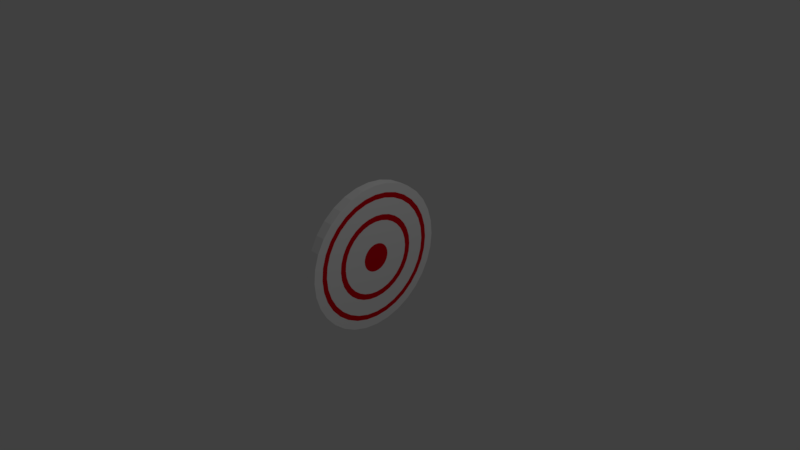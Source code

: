 # Source: Target.blend  (saved by Blender 2.79.0; exported with 4.5.12 LTS)
import bpy
from mathutils import Matrix  # noqa: F401  (used for matrix-valued properties, if any)

bpy.ops.wm.read_factory_settings(use_empty=True)
scene = bpy.context.scene
scene.name = 'Scene'

# ---- collections
col_collection_1 = bpy.data.collections.new('Collection 1'); scene.collection.children.link(col_collection_1)

# ---- materials (node trees are filled in below, after node groups)
mat_material_001 = bpy.data.materials.new('Material.001')
mat_material_001.alpha_threshold = 0.0
mat_material_001.use_transparent_shadow = False
mat_material_001.diffuse_color = (1.0, 1.0, 1.0, 1.0)
mat_material_001.roughness = 0.5
mat_material_001.specular_intensity = 0.4316
mat_material_002 = bpy.data.materials.new('Material.002')
mat_material_002.alpha_threshold = 0.0
mat_material_002.use_transparent_shadow = False
mat_material_002.diffuse_color = (0.8, 0.0, 0.009674, 1.0)
mat_material_002.roughness = 0.5

# ---- material node trees

# ---- world
world_world = bpy.data.worlds.new('World'); scene.world = world_world
world_world.color = (0.05088, 0.05088, 0.05088)
world_world.use_sun_shadow = False
world_world.sun_shadow_jitter_overblur = 0.0
world_world.cycles.sampling_method = 'MANUAL'

# ---- cameras
cam_camera = bpy.data.cameras.new('Camera')
cam_camera.clip_end = 100.0
cam_camera.lens = 35.0
cam_camera.sensor_width = 32.0
cam_camera.sensor_height = 18.0
cam_camera.ortho_scale = 7.314
cam_camera.dof.focus_distance = 0.0
cam_camera.dof.aperture_fstop = 128.0

# ---- lights
light_lamp = bpy.data.lights.new('Lamp', 'POINT')
light_lamp.transmission_factor = 0.0
light_lamp.cutoff_distance = 30.0
light_lamp.energy = 100.0
light_lamp.shadow_buffer_clip_start = 1.001
light_lamp.shadow_soft_size = 0.1
light_lamp.shadow_maximum_resolution = 0.006
light_lamp.use_absolute_resolution = True

# ---- meshes
me_circle = bpy.data.meshes.new('Circle')
me_circle.from_pydata([(0.0, 1.0, 0.0), (-0.1951, 0.9808, 0.0), (-0.3827, 0.9239, 0.0), (-0.5556, 0.8315, 0.0), (-0.7071, 0.7071, 0.0), (-0.8315, 0.5556, 0.0), (-0.9239, 0.3827, 0.0), (-0.9808, 0.1951, 0.0), (-1.0, 7.55e-08, 0.0), (-0.9808, -0.1951, 0.0), (-0.9239, -0.3827, 0.0), (-0.8315, -0.5556, 0.0), (-0.7071, -0.7071, 0.0), (-0.5556, -0.8315, 0.0), (-0.3827, -0.9239, 0.0), (-0.1951, -0.9808, 0.0), (3.258e-07, -1.0, 0.0), (0.1951, -0.9808, 0.0), (0.3827, -0.9239, 0.0), (0.5556, -0.8315, 0.0), (0.7071, -0.7071, 0.0), (0.8315, -0.5556, 0.0), (0.9239, -0.3827, 0.0), (0.9808, -0.1951, 0.0), (1.0, 9.656e-07, 0.0), (0.9808, 0.1951, 0.0), (0.9239, 0.3827, 0.0), (0.8315, 0.5556, 0.0), (0.7071, 0.7071, 0.0), (0.5556, 0.8315, 0.0), (0.3827, 0.9239, 0.0), (0.1951, 0.9808, 0.0), (4.112e-08, 0.8769, 0.135), (-0.1711, 0.86, 0.135), (-0.3356, 0.8101, 0.135), (-0.4872, 0.7291, 0.135), (-0.62, 0.62, 0.135), (-0.7291, 0.4872, 0.135), (-0.8101, 0.3356, 0.135), (-0.86, 0.1711, 0.135), (-0.8769, 5.66e-08, 0.135), (-0.86, -0.1711, 0.135), (-0.8101, -0.3356, 0.135), (-0.7291, -0.4872, 0.135), (-0.62, -0.62, 0.135), (-0.4872, -0.7291, 0.135), (-0.3356, -0.8101, 0.135), (-0.1711, -0.86, 0.135), (2.831e-07, -0.8769, 0.135), (0.1711, -0.86, 0.135), (0.3356, -0.8101, 0.135), (0.4872, -0.7291, 0.135), (0.62, -0.62, 0.135), (0.7291, -0.4872, 0.135), (0.8101, -0.3356, 0.135), (0.86, -0.1711, 0.135), (0.8769, 8.531e-07, 0.135), (0.86, 0.1711, 0.135), (0.8101, 0.3356, 0.135), (0.7291, 0.4872, 0.135), (0.62, 0.62, 0.135), (0.4872, 0.7291, 0.135), (0.3356, 0.8101, 0.135), (0.1711, 0.86, 0.135), (-0.1951, 0.9808, 0.135), (-5.902e-09, 1.0, 0.135), (-0.3827, 0.9239, 0.135), (-0.5556, 0.8315, 0.135), (-0.7071, 0.7071, 0.135), (-0.8315, 0.5556, 0.135), (-0.9239, 0.3827, 0.135), (-0.9808, 0.1951, 0.135), (-1.0, 7.55e-08, 0.135), (-0.9808, -0.1951, 0.135), (-0.9239, -0.3827, 0.135), (-0.8315, -0.5556, 0.135), (-0.7071, -0.7071, 0.135), (-0.5556, -0.8315, 0.135), (-0.3827, -0.9239, 0.135), (-0.1951, -0.9808, 0.135), (3.199e-07, -1.0, 0.135), (0.1951, -0.9808, 0.135), (0.3827, -0.9239, 0.135), (0.5556, -0.8315, 0.135), (0.7071, -0.7071, 0.135), (0.8315, -0.5556, 0.135), (0.9239, -0.3827, 0.135), (0.9808, -0.1951, 0.135), (1.0, 9.656e-07, 0.135), (0.9808, 0.1951, 0.135), (0.9239, 0.3827, 0.135), (0.8315, 0.5556, 0.135), (0.7071, 0.7071, 0.135), (0.5556, 0.8315, 0.135), (0.3827, 0.9239, 0.135), (0.1951, 0.9808, 0.135), (-0.03795, 0.1908, 0.135), (2.445e-07, 0.1945, 0.135), (0.03795, 0.1908, 0.135), (0.07444, 0.1797, 0.135), (0.1081, 0.1617, 0.135), (0.1375, 0.1375, 0.135), (0.1617, 0.1081, 0.135), (0.1797, 0.07444, 0.135), (0.1908, 0.03795, 0.135), (0.1945, 3.671e-07, 0.135), (0.1908, -0.03795, 0.135), (0.1797, -0.07444, 0.135), (0.1617, -0.1081, 0.135), (0.1375, -0.1375, 0.135), (0.1081, -0.1617, 0.135), (0.07444, -0.1797, 0.135), (0.03795, -0.1908, 0.135), (-4.723e-08, -0.1945, 0.135), (-0.03795, -0.1908, 0.135), (-0.07444, -0.1797, 0.135), (-0.1081, -0.1617, 0.135), (-0.1375, -0.1375, 0.135), (-0.1617, -0.1081, 0.135), (-0.1797, -0.07444, 0.135), (-0.1908, -0.03795, 0.135), (-0.1945, -2.284e-07, 0.135), (-0.1908, 0.03795, 0.135), (-0.1797, 0.07444, 0.135), (-0.1617, 0.1081, 0.135), (-0.1375, 0.1375, 0.135), (-0.1081, 0.1617, 0.135), (-0.07444, 0.1797, 0.135), (-0.1573, 0.7907, 0.135), (6.122e-08, 0.8062, 0.135), (-0.3085, 0.7448, 0.135), (0.1573, 0.7907, 0.135), (0.3085, 0.7448, 0.135), (0.4479, 0.6703, 0.135), (0.5701, 0.5701, 0.135), (0.6703, 0.4479, 0.135), (0.7448, 0.3085, 0.135), (0.7907, 0.1573, 0.135), (0.8062, 7.912e-07, 0.135), (0.7907, -0.1573, 0.135), (0.7448, -0.3085, 0.135), (0.6703, -0.4479, 0.135), (0.5701, -0.5701, 0.135), (0.4479, -0.6703, 0.135), (0.3085, -0.7448, 0.135), (0.1573, -0.7907, 0.135), (2.585e-07, -0.8062, 0.135), (-0.1573, -0.7907, 0.135), (-0.3085, -0.7448, 0.135), (-0.4479, -0.6703, 0.135), (-0.5701, -0.5701, 0.135), (-0.6703, -0.4479, 0.135), (-0.7448, -0.3085, 0.135), (-0.7907, -0.1573, 0.135), (-0.8062, 3.226e-08, 0.135), (-0.7907, 0.1573, 0.135), (-0.7448, 0.3085, 0.135), (-0.6703, 0.4479, 0.135), (-0.5701, 0.5701, 0.135), (-0.4479, 0.6703, 0.135), (-0.1141, 0.5737, 0.135), (1.316e-07, 0.585, 0.135), (-0.2239, 0.5405, 0.135), (0.1141, 0.5737, 0.135), (0.2239, 0.5405, 0.135), (0.325, 0.4864, 0.135), (0.4136, 0.4136, 0.135), (0.4864, 0.325, 0.135), (0.5405, 0.2239, 0.135), (0.5737, 0.1141, 0.135), (0.585, 6.206e-07, 0.135), (0.5737, -0.1141, 0.135), (0.5405, -0.2239, 0.135), (0.4864, -0.325, 0.135), (0.4136, -0.4136, 0.135), (0.325, -0.4864, 0.135), (0.2239, -0.5405, 0.135), (0.1141, -0.5737, 0.135), (1.748e-07, -0.585, 0.135), (-0.1141, -0.5737, 0.135), (-0.2239, -0.5405, 0.135), (-0.325, -0.4864, 0.135), (-0.4136, -0.4136, 0.135), (-0.4864, -0.325, 0.135), (-0.5405, -0.2239, 0.135), (-0.5737, -0.1141, 0.135), (-0.585, -4.723e-08, 0.135), (-0.5737, 0.1141, 0.135), (-0.5405, 0.2239, 0.135), (-0.4864, 0.325, 0.135), (-0.4136, 0.4136, 0.135), (-0.325, 0.4864, 0.135), (-0.09866, 0.496, 0.135), (1.383e-07, 0.5057, 0.135), (-0.1935, 0.4672, 0.135), (0.09866, 0.496, 0.135), (0.1935, 0.4672, 0.135), (0.281, 0.4205, 0.135), (0.3576, 0.3576, 0.135), (0.4205, 0.281, 0.135), (0.4672, 0.1935, 0.135), (0.496, 0.09866, 0.135), (0.5057, 5.705e-07, 0.135), (0.496, -0.09866, 0.135), (0.4672, -0.1935, 0.135), (0.4205, -0.281, 0.135), (0.3576, -0.3576, 0.135), (0.281, -0.4205, 0.135), (0.1935, -0.4672, 0.135), (0.09866, -0.496, 0.135), (1.367e-07, -0.5057, 0.135), (-0.09866, -0.496, 0.135), (-0.1935, -0.4672, 0.135), (-0.281, -0.4205, 0.135), (-0.3576, -0.3576, 0.135), (-0.4205, -0.281, 0.135), (-0.4672, -0.1935, 0.135), (-0.496, -0.09866, 0.135), (-0.5057, -6.295e-08, 0.135), (-0.496, 0.09866, 0.135), (-0.4672, 0.1935, 0.135), (-0.4205, 0.281, 0.135), (-0.3576, 0.3576, 0.135), (-0.281, 0.4205, 0.135)], [], [(24, 88, 87, 23), (11, 75, 74, 10), (25, 89, 88, 24), (12, 76, 75, 11), (26, 90, 89, 25), (13, 77, 76, 12), (27, 91, 90, 26), (14, 78, 77, 13), (1, 64, 65, 0), (28, 92, 91, 27), (15, 79, 78, 14), (2, 66, 64, 1), (29, 93, 92, 28), (16, 80, 79, 15), (3, 67, 66, 2), (30, 94, 93, 29), (17, 81, 80, 16), (4, 68, 67, 3), (31, 95, 94, 30), (18, 82, 81, 17), (5, 69, 68, 4), (0, 65, 95, 31), (19, 83, 82, 18), (6, 70, 69, 5), (20, 84, 83, 19), (7, 71, 70, 6), (21, 85, 84, 20), (8, 72, 71, 7), (22, 86, 85, 21), (9, 73, 72, 8), (23, 87, 86, 22), (10, 74, 73, 9), (96, 127, 126, 125, 124, 123, 122, 121, 120, 119, 118, 117, 116, 115, 114, 113, 112, 111, 110, 109, 108, 107, 106, 105, 104, 103, 102, 101, 100, 99, 98, 97), (1, 0, 31, 30, 29, 28, 27, 26, 25, 24, 23, 22, 21, 20, 19, 18, 17, 16, 15, 14, 13, 12, 11, 10, 9, 8, 7, 6, 5, 4, 3, 2), (32, 65, 64, 33), (33, 64, 66, 34), (34, 66, 67, 35), (35, 67, 68, 36), (36, 68, 69, 37), (37, 69, 70, 38), (38, 70, 71, 39), (39, 71, 72, 40), (40, 72, 73, 41), (41, 73, 74, 42), (42, 74, 75, 43), (43, 75, 76, 44), (44, 76, 77, 45), (45, 77, 78, 46), (46, 78, 79, 47), (47, 79, 80, 48), (48, 80, 81, 49), (49, 81, 82, 50), (50, 82, 83, 51), (51, 83, 84, 52), (52, 84, 85, 53), (53, 85, 86, 54), (54, 86, 87, 55), (55, 87, 88, 56), (56, 88, 89, 57), (57, 89, 90, 58), (58, 90, 91, 59), (59, 91, 92, 60), (60, 92, 93, 61), (61, 93, 94, 62), (62, 94, 95, 63), (63, 95, 65, 32), (33, 128, 129, 32), (32, 129, 131, 63), (63, 131, 132, 62), (62, 132, 133, 61), (61, 133, 134, 60), (60, 134, 135, 59), (59, 135, 136, 58), (58, 136, 137, 57), (57, 137, 138, 56), (56, 138, 139, 55), (55, 139, 140, 54), (54, 140, 141, 53), (53, 141, 142, 52), (52, 142, 143, 51), (51, 143, 144, 50), (50, 144, 145, 49), (49, 145, 146, 48), (48, 146, 147, 47), (47, 147, 148, 46), (46, 148, 149, 45), (45, 149, 150, 44), (44, 150, 151, 43), (43, 151, 152, 42), (42, 152, 153, 41), (41, 153, 154, 40), (40, 154, 155, 39), (39, 155, 156, 38), (38, 156, 157, 37), (37, 157, 158, 36), (36, 158, 159, 35), (35, 159, 130, 34), (34, 130, 128, 33), (161, 129, 128, 160), (160, 128, 130, 162), (163, 131, 129, 161), (164, 132, 131, 163), (165, 133, 132, 164), (166, 134, 133, 165), (167, 135, 134, 166), (168, 136, 135, 167), (169, 137, 136, 168), (170, 138, 137, 169), (171, 139, 138, 170), (172, 140, 139, 171), (173, 141, 140, 172), (174, 142, 141, 173), (175, 143, 142, 174), (176, 144, 143, 175), (177, 145, 144, 176), (178, 146, 145, 177), (179, 147, 146, 178), (180, 148, 147, 179), (181, 149, 148, 180), (182, 150, 149, 181), (183, 151, 150, 182), (184, 152, 151, 183), (185, 153, 152, 184), (186, 154, 153, 185), (187, 155, 154, 186), (188, 156, 155, 187), (189, 157, 156, 188), (190, 158, 157, 189), (191, 159, 158, 190), (162, 130, 159, 191), (193, 161, 160, 192), (192, 160, 162, 194), (195, 163, 161, 193), (196, 164, 163, 195), (197, 165, 164, 196), (198, 166, 165, 197), (199, 167, 166, 198), (200, 168, 167, 199), (201, 169, 168, 200), (202, 170, 169, 201), (203, 171, 170, 202), (204, 172, 171, 203), (205, 173, 172, 204), (206, 174, 173, 205), (207, 175, 174, 206), (208, 176, 175, 207), (209, 177, 176, 208), (210, 178, 177, 209), (211, 179, 178, 210), (212, 180, 179, 211), (213, 181, 180, 212), (214, 182, 181, 213), (215, 183, 182, 214), (216, 184, 183, 215), (217, 185, 184, 216), (218, 186, 185, 217), (219, 187, 186, 218), (220, 188, 187, 219), (221, 189, 188, 220), (222, 190, 189, 221), (223, 191, 190, 222), (194, 162, 191, 223), (97, 193, 192, 96), (96, 192, 194, 127), (98, 195, 193, 97), (99, 196, 195, 98), (100, 197, 196, 99), (101, 198, 197, 100), (102, 199, 198, 101), (103, 200, 199, 102), (104, 201, 200, 103), (105, 202, 201, 104), (106, 203, 202, 105), (107, 204, 203, 106), (108, 205, 204, 107), (109, 206, 205, 108), (110, 207, 206, 109), (111, 208, 207, 110), (112, 209, 208, 111), (113, 210, 209, 112), (114, 211, 210, 113), (115, 212, 211, 114), (116, 213, 212, 115), (117, 214, 213, 116), (118, 215, 214, 117), (119, 216, 215, 118), (120, 217, 216, 119), (121, 218, 217, 120), (122, 219, 218, 121), (123, 220, 219, 122), (124, 221, 220, 123), (125, 222, 221, 124), (126, 223, 222, 125), (127, 194, 223, 126)])
me_circle.polygons.foreach_set('material_index', [0, 0, 0, 0, 0, 0, 0, 0, 0, 0, 0, 0, 0, 0, 0, 0, 0, 0, 0, 0, 0, 0, 0, 0, 0, 0, 0, 0, 0, 0, 0, 0, 1, 0, 0, 0, 0, 0, 0, 0, 0, 0, 0, 0, 0, 0, 0, 0, 0, 0, 0, 0, 0, 0, 0, 0, 0, 0, 0, 0, 0, 0, 0, 0, 0, 0, 1, 1, 1, 1, 1, 1, 1, 1, 1, 1, 1, 1, 1, 1, 1, 1, 1, 1, 1, 1, 1, 1, 1, 1, 1, 1, 1, 1, 1, 1, 1, 1, 0, 0, 0, 0, 0, 0, 0, 0, 0, 0, 0, 0, 0, 0, 0, 0, 0, 0, 0, 0, 0, 0, 0, 0, 0, 0, 0, 0, 0, 0, 0, 0, 1, 1, 1, 1, 1, 1, 1, 1, 1, 1, 1, 1, 1, 1, 1, 1, 1, 1, 1, 1, 1, 1, 1, 1, 1, 1, 1, 1, 1, 1, 1, 1, 0, 0, 0, 0, 0, 0, 0, 0, 0, 0, 0, 0, 0, 0, 0, 0, 0, 0, 0, 0, 0, 0, 0, 0, 0, 0, 0, 0, 0, 0, 0, 0])
me_circle.materials.append(mat_material_001)
me_circle.materials.append(mat_material_002)
me_circle.use_remesh_preserve_volume = False
me_circle.use_remesh_preserve_attributes = False
me_circle.use_mirror_vertex_groups = False
me_circle.update()

# ---- objects
ob_circle = bpy.data.objects.new('Circle', me_circle)
ob_lamp = bpy.data.objects.new('Lamp', light_lamp)
ob_camera = bpy.data.objects.new('Camera', cam_camera)

# ---- transforms, parenting, visibility, modifiers, constraints
ob_circle.location = (0.0, 0.0, 0.0)
ob_circle.rotation_euler = (0.0, 1.571, 0.0)
ob_circle.lineart.crease_threshold = 0.0
ob_lamp.location = (4.076, 1.005, 5.904)
ob_lamp.rotation_euler = (0.6503, 0.05522, 1.866)
ob_lamp.lock_rotations_4d = False
ob_lamp.empty_display_type = 'ARROWS'
ob_lamp.color = (0.0, 0.0, 0.0, 0.0)
ob_lamp.lineart.crease_threshold = 0.0
ob_camera.location = (7.481, -6.508, 5.344)
ob_camera.rotation_euler = (1.109, 0.0, 0.8149)
ob_camera.lock_rotations_4d = False
ob_camera.empty_display_type = 'ARROWS'
ob_camera.color = (0.0, 0.0, 0.0, 0.0)
ob_camera.display_type = 'WIRE'
ob_camera.lineart.crease_threshold = 0.0

# ---- collection membership
col_collection_1.objects.link(ob_circle)
col_collection_1.objects.link(ob_lamp)
col_collection_1.objects.link(ob_camera)

# ---- scene / render settings (as saved in the file)
scene.camera = ob_camera
scene.frame_start = 1; scene.frame_end = 250; scene.frame_set(1)
scene.render.engine = 'BLENDER_EEVEE_NEXT'
scene.render.resolution_percentage = 50
scene.render.dither_intensity = 0.0
scene.cycles.use_denoising = False
scene.cycles.samples = 128
scene.cycles.sampling_pattern = 'TABULATED_SOBOL'
scene.cycles.use_adaptive_sampling = False
scene.cycles.use_light_tree = False
scene.cycles.blur_glossy = 0.0
scene.cycles.sample_clamp_indirect = 0.0
scene.view_settings.view_transform = 'Standard'
bpy.context.view_layer.update()
